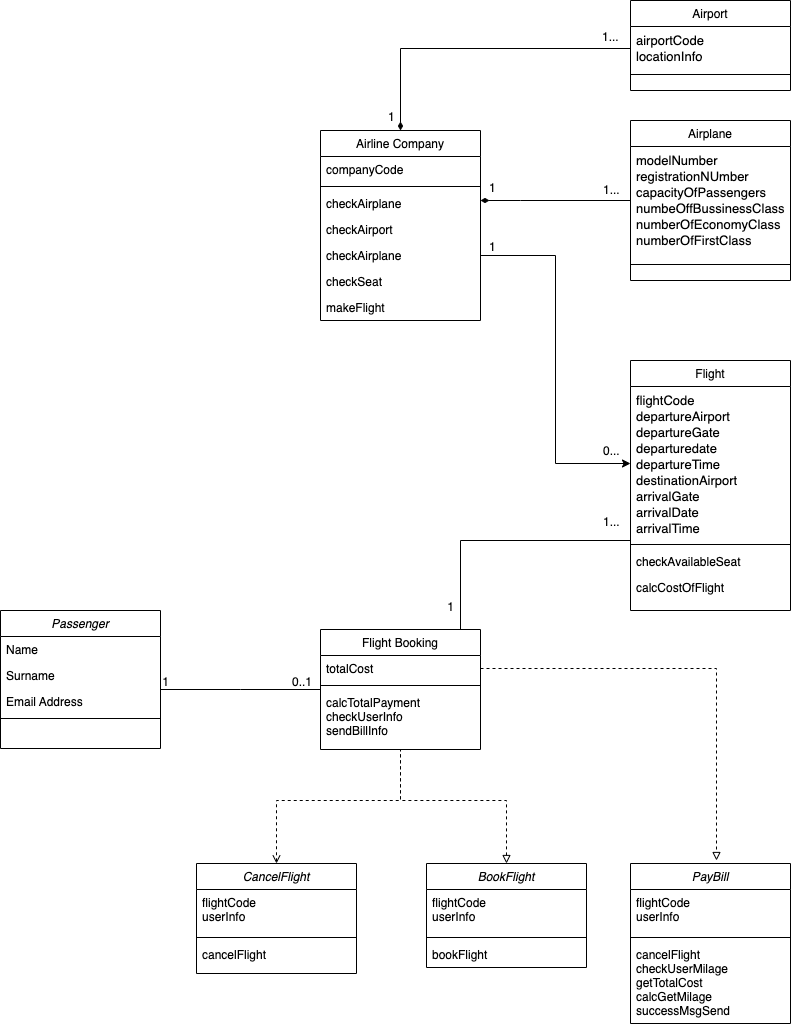

The diagram above was exported from draw.io. Its source (the exported page's mxGraphModel, read from the mxfile embedded in the PNG):
<mxGraphModel dx="892" dy="875" grid="1" gridSize="10" guides="1" tooltips="1" connect="1" arrows="1" fold="1" page="1" pageScale="1" pageWidth="1169" pageHeight="827" math="0" shadow="0">
  <root>
    <mxCell id="0" />
    <mxCell id="1" parent="0" />
    <mxCell id="K90MN-hTB2s9Rrz1LQJv-1" value="Passenger" style="swimlane;fontStyle=2;align=center;verticalAlign=top;childLayout=stackLayout;horizontal=1;startSize=26;horizontalStack=0;resizeParent=1;resizeLast=0;collapsible=1;marginBottom=0;rounded=0;shadow=0;strokeWidth=1;" parent="1" vertex="1">
      <mxGeometry x="94" y="850" width="160" height="138" as="geometry">
        <mxRectangle x="230" y="140" width="160" height="26" as="alternateBounds" />
      </mxGeometry>
    </mxCell>
    <mxCell id="K90MN-hTB2s9Rrz1LQJv-2" value="Name" style="text;align=left;verticalAlign=top;spacingLeft=4;spacingRight=4;overflow=hidden;rotatable=0;points=[[0,0.5],[1,0.5]];portConstraint=eastwest;" parent="K90MN-hTB2s9Rrz1LQJv-1" vertex="1">
      <mxGeometry y="26" width="160" height="26" as="geometry" />
    </mxCell>
    <mxCell id="K90MN-hTB2s9Rrz1LQJv-3" value="Surname" style="text;align=left;verticalAlign=top;spacingLeft=4;spacingRight=4;overflow=hidden;rotatable=0;points=[[0,0.5],[1,0.5]];portConstraint=eastwest;rounded=0;shadow=0;html=0;" parent="K90MN-hTB2s9Rrz1LQJv-1" vertex="1">
      <mxGeometry y="52" width="160" height="26" as="geometry" />
    </mxCell>
    <mxCell id="K90MN-hTB2s9Rrz1LQJv-4" value="Email Address" style="text;align=left;verticalAlign=top;spacingLeft=4;spacingRight=4;overflow=hidden;rotatable=0;points=[[0,0.5],[1,0.5]];portConstraint=eastwest;rounded=0;shadow=0;html=0;" parent="K90MN-hTB2s9Rrz1LQJv-1" vertex="1">
      <mxGeometry y="78" width="160" height="26" as="geometry" />
    </mxCell>
    <mxCell id="K90MN-hTB2s9Rrz1LQJv-5" value="" style="line;html=1;strokeWidth=1;align=left;verticalAlign=middle;spacingTop=-1;spacingLeft=3;spacingRight=3;rotatable=0;labelPosition=right;points=[];portConstraint=eastwest;" parent="K90MN-hTB2s9Rrz1LQJv-1" vertex="1">
      <mxGeometry y="104" width="160" height="8" as="geometry" />
    </mxCell>
    <mxCell id="K90MN-hTB2s9Rrz1LQJv-6" value="Flight Booking" style="swimlane;fontStyle=0;align=center;verticalAlign=top;childLayout=stackLayout;horizontal=1;startSize=26;horizontalStack=0;resizeParent=1;resizeLast=0;collapsible=1;marginBottom=0;rounded=0;shadow=0;strokeWidth=1;" parent="1" vertex="1">
      <mxGeometry x="414" y="869" width="160" height="120" as="geometry">
        <mxRectangle x="550" y="140" width="160" height="26" as="alternateBounds" />
      </mxGeometry>
    </mxCell>
    <mxCell id="K90MN-hTB2s9Rrz1LQJv-7" value="totalCost" style="text;align=left;verticalAlign=top;spacingLeft=4;spacingRight=4;overflow=hidden;rotatable=0;points=[[0,0.5],[1,0.5]];portConstraint=eastwest;" parent="K90MN-hTB2s9Rrz1LQJv-6" vertex="1">
      <mxGeometry y="26" width="160" height="26" as="geometry" />
    </mxCell>
    <mxCell id="K90MN-hTB2s9Rrz1LQJv-8" value="" style="line;html=1;strokeWidth=1;align=left;verticalAlign=middle;spacingTop=-1;spacingLeft=3;spacingRight=3;rotatable=0;labelPosition=right;points=[];portConstraint=eastwest;" parent="K90MN-hTB2s9Rrz1LQJv-6" vertex="1">
      <mxGeometry y="52" width="160" height="8" as="geometry" />
    </mxCell>
    <mxCell id="K90MN-hTB2s9Rrz1LQJv-9" value="calcTotalPayment&#10;checkUserInfo&#10;sendBillInfo" style="text;align=left;verticalAlign=top;spacingLeft=4;spacingRight=4;overflow=hidden;rotatable=0;points=[[0,0.5],[1,0.5]];portConstraint=eastwest;" parent="K90MN-hTB2s9Rrz1LQJv-6" vertex="1">
      <mxGeometry y="60" width="160" height="60" as="geometry" />
    </mxCell>
    <mxCell id="K90MN-hTB2s9Rrz1LQJv-10" value="" style="endArrow=none;shadow=0;strokeWidth=1;rounded=0;endFill=0;edgeStyle=elbowEdgeStyle;elbow=vertical;" parent="1" source="K90MN-hTB2s9Rrz1LQJv-1" target="K90MN-hTB2s9Rrz1LQJv-6" edge="1">
      <mxGeometry x="0.5" y="41" relative="1" as="geometry">
        <mxPoint x="424" y="622" as="sourcePoint" />
        <mxPoint x="584" y="622" as="targetPoint" />
        <mxPoint x="-40" y="32" as="offset" />
      </mxGeometry>
    </mxCell>
    <mxCell id="K90MN-hTB2s9Rrz1LQJv-11" value="0..1" style="resizable=0;align=left;verticalAlign=bottom;labelBackgroundColor=none;fontSize=12;" parent="K90MN-hTB2s9Rrz1LQJv-10" connectable="0" vertex="1">
      <mxGeometry x="-1" relative="1" as="geometry">
        <mxPoint x="130" y="1" as="offset" />
      </mxGeometry>
    </mxCell>
    <mxCell id="K90MN-hTB2s9Rrz1LQJv-12" value="1" style="resizable=0;align=right;verticalAlign=bottom;labelBackgroundColor=none;fontSize=12;" parent="K90MN-hTB2s9Rrz1LQJv-10" connectable="0" vertex="1">
      <mxGeometry x="1" relative="1" as="geometry">
        <mxPoint x="-150" y="1" as="offset" />
      </mxGeometry>
    </mxCell>
    <mxCell id="K90MN-hTB2s9Rrz1LQJv-13" style="edgeStyle=orthogonalEdgeStyle;rounded=0;orthogonalLoop=1;jettySize=auto;html=1;fontSize=13;endArrow=none;endFill=0;startArrow=diamondThin;startFill=1;" parent="1" source="K90MN-hTB2s9Rrz1LQJv-15" target="K90MN-hTB2s9Rrz1LQJv-26" edge="1">
      <mxGeometry relative="1" as="geometry" />
    </mxCell>
    <mxCell id="K90MN-hTB2s9Rrz1LQJv-14" style="edgeStyle=orthogonalEdgeStyle;rounded=0;orthogonalLoop=1;jettySize=auto;html=1;fontSize=13;endArrow=none;endFill=0;startArrow=diamondThin;startFill=1;" parent="1" source="K90MN-hTB2s9Rrz1LQJv-15" target="K90MN-hTB2s9Rrz1LQJv-22" edge="1">
      <mxGeometry relative="1" as="geometry">
        <Array as="points">
          <mxPoint x="614" y="440" />
          <mxPoint x="614" y="440" />
        </Array>
      </mxGeometry>
    </mxCell>
    <mxCell id="K90MN-hTB2s9Rrz1LQJv-15" value="Airline Company" style="swimlane;fontStyle=0;align=center;verticalAlign=top;childLayout=stackLayout;horizontal=1;startSize=26;horizontalStack=0;resizeParent=1;resizeLast=0;collapsible=1;marginBottom=0;rounded=0;shadow=0;strokeWidth=1;" parent="1" vertex="1">
      <mxGeometry x="414" y="370" width="160" height="190" as="geometry">
        <mxRectangle x="550" y="140" width="160" height="26" as="alternateBounds" />
      </mxGeometry>
    </mxCell>
    <mxCell id="K90MN-hTB2s9Rrz1LQJv-16" value="companyCode" style="text;align=left;verticalAlign=top;spacingLeft=4;spacingRight=4;overflow=hidden;rotatable=0;points=[[0,0.5],[1,0.5]];portConstraint=eastwest;" parent="K90MN-hTB2s9Rrz1LQJv-15" vertex="1">
      <mxGeometry y="26" width="160" height="26" as="geometry" />
    </mxCell>
    <mxCell id="K90MN-hTB2s9Rrz1LQJv-17" value="" style="line;html=1;strokeWidth=1;align=left;verticalAlign=middle;spacingTop=-1;spacingLeft=3;spacingRight=3;rotatable=0;labelPosition=right;points=[];portConstraint=eastwest;" parent="K90MN-hTB2s9Rrz1LQJv-15" vertex="1">
      <mxGeometry y="52" width="160" height="8" as="geometry" />
    </mxCell>
    <mxCell id="K90MN-hTB2s9Rrz1LQJv-18" value="checkAirplane" style="text;align=left;verticalAlign=top;spacingLeft=4;spacingRight=4;overflow=hidden;rotatable=0;points=[[0,0.5],[1,0.5]];portConstraint=eastwest;" parent="K90MN-hTB2s9Rrz1LQJv-15" vertex="1">
      <mxGeometry y="60" width="160" height="26" as="geometry" />
    </mxCell>
    <mxCell id="K90MN-hTB2s9Rrz1LQJv-19" value="checkAirport&#10;" style="text;align=left;verticalAlign=top;spacingLeft=4;spacingRight=4;overflow=hidden;rotatable=0;points=[[0,0.5],[1,0.5]];portConstraint=eastwest;" parent="K90MN-hTB2s9Rrz1LQJv-15" vertex="1">
      <mxGeometry y="86" width="160" height="26" as="geometry" />
    </mxCell>
    <mxCell id="K90MN-hTB2s9Rrz1LQJv-20" value="checkAirplane" style="text;align=left;verticalAlign=top;spacingLeft=4;spacingRight=4;overflow=hidden;rotatable=0;points=[[0,0.5],[1,0.5]];portConstraint=eastwest;" parent="K90MN-hTB2s9Rrz1LQJv-15" vertex="1">
      <mxGeometry y="112" width="160" height="26" as="geometry" />
    </mxCell>
    <mxCell id="K90MN-hTB2s9Rrz1LQJv-21" value="checkSeat" style="text;align=left;verticalAlign=top;spacingLeft=4;spacingRight=4;overflow=hidden;rotatable=0;points=[[0,0.5],[1,0.5]];portConstraint=eastwest;" parent="K90MN-hTB2s9Rrz1LQJv-15" vertex="1">
      <mxGeometry y="138" width="160" height="26" as="geometry" />
    </mxCell>
    <mxCell id="8xxlmHhPUcqaFo1KqWBJ-1" value="makeFlight" style="text;align=left;verticalAlign=top;spacingLeft=4;spacingRight=4;overflow=hidden;rotatable=0;points=[[0,0.5],[1,0.5]];portConstraint=eastwest;" vertex="1" parent="K90MN-hTB2s9Rrz1LQJv-15">
      <mxGeometry y="164" width="160" height="26" as="geometry" />
    </mxCell>
    <mxCell id="K90MN-hTB2s9Rrz1LQJv-22" value="Airplane" style="swimlane;fontStyle=0;align=center;verticalAlign=top;childLayout=stackLayout;horizontal=1;startSize=26;horizontalStack=0;resizeParent=1;resizeLast=0;collapsible=1;marginBottom=0;rounded=0;shadow=0;strokeWidth=1;" parent="1" vertex="1">
      <mxGeometry x="724" y="360" width="160" height="160" as="geometry">
        <mxRectangle x="550" y="140" width="160" height="26" as="alternateBounds" />
      </mxGeometry>
    </mxCell>
    <mxCell id="K90MN-hTB2s9Rrz1LQJv-23" value="modelNumber&#10;registrationNUmber&#10;capacityOfPassengers&#10;numbeOffBussinessClass&#10;numberOfEconomyClass&#10;numberOfFirstClass&#10;" style="text;align=left;verticalAlign=top;spacingLeft=4;spacingRight=4;overflow=hidden;rotatable=0;points=[[0,0.5],[1,0.5]];portConstraint=eastwest;perimeterSpacing=0;spacingBottom=0;fontSize=13;spacingTop=0;spacing=2;" parent="K90MN-hTB2s9Rrz1LQJv-22" vertex="1">
      <mxGeometry y="26" width="160" height="114" as="geometry" />
    </mxCell>
    <mxCell id="K90MN-hTB2s9Rrz1LQJv-24" value="" style="line;html=1;strokeWidth=1;align=left;verticalAlign=middle;spacingTop=-1;spacingLeft=3;spacingRight=3;rotatable=0;labelPosition=right;points=[];portConstraint=eastwest;" parent="K90MN-hTB2s9Rrz1LQJv-22" vertex="1">
      <mxGeometry y="140" width="160" height="8" as="geometry" />
    </mxCell>
    <mxCell id="K90MN-hTB2s9Rrz1LQJv-25" value="Airport" style="swimlane;fontStyle=0;align=center;verticalAlign=top;childLayout=stackLayout;horizontal=1;startSize=26;horizontalStack=0;resizeParent=1;resizeLast=0;collapsible=1;marginBottom=0;rounded=0;shadow=0;strokeWidth=1;" parent="1" vertex="1">
      <mxGeometry x="724" y="240" width="160" height="90" as="geometry">
        <mxRectangle x="550" y="140" width="160" height="26" as="alternateBounds" />
      </mxGeometry>
    </mxCell>
    <mxCell id="K90MN-hTB2s9Rrz1LQJv-26" value="airportCode&#10;locationInfo&#10;" style="text;align=left;verticalAlign=top;spacingLeft=4;spacingRight=4;overflow=hidden;rotatable=0;points=[[0,0.5],[1,0.5]];portConstraint=eastwest;fontSize=13;" parent="K90MN-hTB2s9Rrz1LQJv-25" vertex="1">
      <mxGeometry y="26" width="160" height="44" as="geometry" />
    </mxCell>
    <mxCell id="K90MN-hTB2s9Rrz1LQJv-27" value="" style="line;html=1;strokeWidth=1;align=left;verticalAlign=middle;spacingTop=-1;spacingLeft=3;spacingRight=3;rotatable=0;labelPosition=right;points=[];portConstraint=eastwest;" parent="K90MN-hTB2s9Rrz1LQJv-25" vertex="1">
      <mxGeometry y="70" width="160" height="8" as="geometry" />
    </mxCell>
    <mxCell id="K90MN-hTB2s9Rrz1LQJv-28" style="edgeStyle=orthogonalEdgeStyle;rounded=0;orthogonalLoop=1;jettySize=auto;html=1;fontSize=13;endArrow=none;endFill=0;" parent="1" source="K90MN-hTB2s9Rrz1LQJv-29" target="K90MN-hTB2s9Rrz1LQJv-6" edge="1">
      <mxGeometry relative="1" as="geometry">
        <Array as="points">
          <mxPoint x="554" y="780" />
        </Array>
      </mxGeometry>
    </mxCell>
    <mxCell id="K90MN-hTB2s9Rrz1LQJv-29" value="Flight" style="swimlane;fontStyle=0;align=center;verticalAlign=top;childLayout=stackLayout;horizontal=1;startSize=26;horizontalStack=0;resizeParent=1;resizeLast=0;collapsible=1;marginBottom=0;rounded=0;shadow=0;strokeWidth=1;" parent="1" vertex="1">
      <mxGeometry x="724" y="600" width="160" height="250" as="geometry">
        <mxRectangle x="550" y="140" width="160" height="26" as="alternateBounds" />
      </mxGeometry>
    </mxCell>
    <mxCell id="K90MN-hTB2s9Rrz1LQJv-30" value="flightCode&#10;departureAirport&#10;departureGate&#10;departuredate&#10;departureTime&#10;destinationAirport&#10;arrivalGate&#10;arrivalDate&#10;arrivalTime&#10;" style="text;align=left;verticalAlign=top;spacingLeft=4;spacingRight=4;overflow=hidden;rotatable=0;points=[[0,0.5],[1,0.5]];portConstraint=eastwest;fontSize=13;" parent="K90MN-hTB2s9Rrz1LQJv-29" vertex="1">
      <mxGeometry y="26" width="160" height="154" as="geometry" />
    </mxCell>
    <mxCell id="K90MN-hTB2s9Rrz1LQJv-31" value="" style="line;html=1;strokeWidth=1;align=left;verticalAlign=middle;spacingTop=-1;spacingLeft=3;spacingRight=3;rotatable=0;labelPosition=right;points=[];portConstraint=eastwest;" parent="K90MN-hTB2s9Rrz1LQJv-29" vertex="1">
      <mxGeometry y="180" width="160" height="8" as="geometry" />
    </mxCell>
    <mxCell id="K90MN-hTB2s9Rrz1LQJv-32" value="checkAvailableSeat" style="text;align=left;verticalAlign=top;spacingLeft=4;spacingRight=4;overflow=hidden;rotatable=0;points=[[0,0.5],[1,0.5]];portConstraint=eastwest;" parent="K90MN-hTB2s9Rrz1LQJv-29" vertex="1">
      <mxGeometry y="188" width="160" height="26" as="geometry" />
    </mxCell>
    <mxCell id="K90MN-hTB2s9Rrz1LQJv-33" value="calcCostOfFlight" style="text;align=left;verticalAlign=top;spacingLeft=4;spacingRight=4;overflow=hidden;rotatable=0;points=[[0,0.5],[1,0.5]];portConstraint=eastwest;" parent="K90MN-hTB2s9Rrz1LQJv-29" vertex="1">
      <mxGeometry y="214" width="160" height="26" as="geometry" />
    </mxCell>
    <mxCell id="K90MN-hTB2s9Rrz1LQJv-34" style="edgeStyle=orthogonalEdgeStyle;rounded=0;orthogonalLoop=1;jettySize=auto;html=1;fontSize=13;endArrow=classic;endFill=1;" parent="1" source="K90MN-hTB2s9Rrz1LQJv-20" target="K90MN-hTB2s9Rrz1LQJv-30" edge="1">
      <mxGeometry relative="1" as="geometry" />
    </mxCell>
    <mxCell id="K90MN-hTB2s9Rrz1LQJv-35" value="1..." style="resizable=0;align=left;verticalAlign=bottom;labelBackgroundColor=none;fontSize=12;" parent="1" connectable="0" vertex="1">
      <mxGeometry x="694" y="285" as="geometry" />
    </mxCell>
    <mxCell id="K90MN-hTB2s9Rrz1LQJv-36" value="1" style="resizable=0;align=left;verticalAlign=bottom;labelBackgroundColor=none;fontSize=12;" parent="1" connectable="0" vertex="1">
      <mxGeometry x="480" y="365" as="geometry" />
    </mxCell>
    <mxCell id="K90MN-hTB2s9Rrz1LQJv-37" value="1..." style="resizable=0;align=left;verticalAlign=bottom;labelBackgroundColor=none;fontSize=12;" parent="1" connectable="0" vertex="1">
      <mxGeometry x="695" y="438" as="geometry" />
    </mxCell>
    <mxCell id="K90MN-hTB2s9Rrz1LQJv-38" value="1" style="resizable=0;align=left;verticalAlign=bottom;labelBackgroundColor=none;fontSize=12;" parent="1" connectable="0" vertex="1">
      <mxGeometry x="581" y="436" as="geometry" />
    </mxCell>
    <mxCell id="K90MN-hTB2s9Rrz1LQJv-39" value="1" style="resizable=0;align=left;verticalAlign=bottom;labelBackgroundColor=none;fontSize=12;" parent="1" connectable="0" vertex="1">
      <mxGeometry x="581" y="495" as="geometry" />
    </mxCell>
    <mxCell id="K90MN-hTB2s9Rrz1LQJv-40" value="0..." style="resizable=0;align=left;verticalAlign=bottom;labelBackgroundColor=none;fontSize=12;" parent="1" connectable="0" vertex="1">
      <mxGeometry x="695" y="699" as="geometry" />
    </mxCell>
    <mxCell id="K90MN-hTB2s9Rrz1LQJv-42" value="1..." style="resizable=0;align=left;verticalAlign=bottom;labelBackgroundColor=none;fontSize=12;" parent="1" connectable="0" vertex="1">
      <mxGeometry x="695" y="770" as="geometry" />
    </mxCell>
    <mxCell id="oRMDAf0lYwKXxeGD4GW2-2" value="1" style="resizable=0;align=right;verticalAlign=bottom;labelBackgroundColor=none;fontSize=12;" parent="1" connectable="0" vertex="1">
      <mxGeometry x="274" y="930.3809523809523" as="geometry">
        <mxPoint x="275" y="-75" as="offset" />
      </mxGeometry>
    </mxCell>
    <mxCell id="r1OVy8lAXLjdpXwc0zc8-20" style="edgeStyle=orthogonalEdgeStyle;rounded=0;orthogonalLoop=1;jettySize=auto;html=1;startArrow=block;startFill=0;endArrow=none;endFill=0;dashed=1;" parent="1" source="r1OVy8lAXLjdpXwc0zc8-1" edge="1">
      <mxGeometry relative="1" as="geometry">
        <mxPoint x="494" y="989" as="targetPoint" />
        <Array as="points">
          <mxPoint x="600" y="1040" />
          <mxPoint x="494" y="1040" />
        </Array>
      </mxGeometry>
    </mxCell>
    <mxCell id="r1OVy8lAXLjdpXwc0zc8-1" value="BookFlight" style="swimlane;fontStyle=2;align=center;verticalAlign=top;childLayout=stackLayout;horizontal=1;startSize=26;horizontalStack=0;resizeParent=1;resizeLast=0;collapsible=1;marginBottom=0;rounded=0;shadow=0;strokeWidth=1;" parent="1" vertex="1">
      <mxGeometry x="520" y="1103" width="160" height="104" as="geometry">
        <mxRectangle x="230" y="140" width="160" height="26" as="alternateBounds" />
      </mxGeometry>
    </mxCell>
    <mxCell id="r1OVy8lAXLjdpXwc0zc8-2" value="flightCode&#10;userInfo" style="text;align=left;verticalAlign=top;spacingLeft=4;spacingRight=4;overflow=hidden;rotatable=0;points=[[0,0.5],[1,0.5]];portConstraint=eastwest;" parent="r1OVy8lAXLjdpXwc0zc8-1" vertex="1">
      <mxGeometry y="26" width="160" height="44" as="geometry" />
    </mxCell>
    <mxCell id="r1OVy8lAXLjdpXwc0zc8-5" value="" style="line;html=1;strokeWidth=1;align=left;verticalAlign=middle;spacingTop=-1;spacingLeft=3;spacingRight=3;rotatable=0;labelPosition=right;points=[];portConstraint=eastwest;" parent="r1OVy8lAXLjdpXwc0zc8-1" vertex="1">
      <mxGeometry y="70" width="160" height="8" as="geometry" />
    </mxCell>
    <mxCell id="r1OVy8lAXLjdpXwc0zc8-6" value="bookFlight" style="text;align=left;verticalAlign=top;spacingLeft=4;spacingRight=4;overflow=hidden;rotatable=0;points=[[0,0.5],[1,0.5]];portConstraint=eastwest;rounded=0;shadow=0;html=0;" parent="r1OVy8lAXLjdpXwc0zc8-1" vertex="1">
      <mxGeometry y="78" width="160" height="26" as="geometry" />
    </mxCell>
    <mxCell id="r1OVy8lAXLjdpXwc0zc8-19" style="edgeStyle=orthogonalEdgeStyle;rounded=0;orthogonalLoop=1;jettySize=auto;html=1;startArrow=open;startFill=0;endArrow=none;endFill=0;exitX=0.5;exitY=0;exitDx=0;exitDy=0;strokeColor=default;dashed=1;" parent="1" source="r1OVy8lAXLjdpXwc0zc8-7" edge="1">
      <mxGeometry relative="1" as="geometry">
        <mxPoint x="494" y="989" as="targetPoint" />
        <Array as="points">
          <mxPoint x="370" y="1040" />
          <mxPoint x="494" y="1040" />
        </Array>
      </mxGeometry>
    </mxCell>
    <mxCell id="r1OVy8lAXLjdpXwc0zc8-7" value="CancelFlight" style="swimlane;fontStyle=2;align=center;verticalAlign=top;childLayout=stackLayout;horizontal=1;startSize=26;horizontalStack=0;resizeParent=1;resizeLast=0;collapsible=1;marginBottom=0;rounded=0;shadow=0;strokeWidth=1;" parent="1" vertex="1">
      <mxGeometry x="290" y="1103" width="160" height="110" as="geometry">
        <mxRectangle x="230" y="140" width="160" height="26" as="alternateBounds" />
      </mxGeometry>
    </mxCell>
    <mxCell id="r1OVy8lAXLjdpXwc0zc8-8" value="flightCode&#10;userInfo" style="text;align=left;verticalAlign=top;spacingLeft=4;spacingRight=4;overflow=hidden;rotatable=0;points=[[0,0.5],[1,0.5]];portConstraint=eastwest;" parent="r1OVy8lAXLjdpXwc0zc8-7" vertex="1">
      <mxGeometry y="26" width="160" height="44" as="geometry" />
    </mxCell>
    <mxCell id="r1OVy8lAXLjdpXwc0zc8-9" value="" style="line;html=1;strokeWidth=1;align=left;verticalAlign=middle;spacingTop=-1;spacingLeft=3;spacingRight=3;rotatable=0;labelPosition=right;points=[];portConstraint=eastwest;" parent="r1OVy8lAXLjdpXwc0zc8-7" vertex="1">
      <mxGeometry y="70" width="160" height="8" as="geometry" />
    </mxCell>
    <mxCell id="r1OVy8lAXLjdpXwc0zc8-10" value="cancelFlight" style="text;align=left;verticalAlign=top;spacingLeft=4;spacingRight=4;overflow=hidden;rotatable=0;points=[[0,0.5],[1,0.5]];portConstraint=eastwest;rounded=0;shadow=0;html=0;" parent="r1OVy8lAXLjdpXwc0zc8-7" vertex="1">
      <mxGeometry y="78" width="160" height="26" as="geometry" />
    </mxCell>
    <mxCell id="r1OVy8lAXLjdpXwc0zc8-22" value="PayBill" style="swimlane;fontStyle=2;align=center;verticalAlign=top;childLayout=stackLayout;horizontal=1;startSize=26;horizontalStack=0;resizeParent=1;resizeLast=0;collapsible=1;marginBottom=0;rounded=0;shadow=0;strokeWidth=1;" parent="1" vertex="1">
      <mxGeometry x="724" y="1103" width="160" height="160" as="geometry">
        <mxRectangle x="230" y="140" width="160" height="26" as="alternateBounds" />
      </mxGeometry>
    </mxCell>
    <mxCell id="r1OVy8lAXLjdpXwc0zc8-23" value="flightCode&#10;userInfo" style="text;align=left;verticalAlign=top;spacingLeft=4;spacingRight=4;overflow=hidden;rotatable=0;points=[[0,0.5],[1,0.5]];portConstraint=eastwest;" parent="r1OVy8lAXLjdpXwc0zc8-22" vertex="1">
      <mxGeometry y="26" width="160" height="44" as="geometry" />
    </mxCell>
    <mxCell id="r1OVy8lAXLjdpXwc0zc8-24" value="" style="line;html=1;strokeWidth=1;align=left;verticalAlign=middle;spacingTop=-1;spacingLeft=3;spacingRight=3;rotatable=0;labelPosition=right;points=[];portConstraint=eastwest;" parent="r1OVy8lAXLjdpXwc0zc8-22" vertex="1">
      <mxGeometry y="70" width="160" height="8" as="geometry" />
    </mxCell>
    <mxCell id="r1OVy8lAXLjdpXwc0zc8-25" value="cancelFlight&#10;checkUserMilage&#10;getTotalCost&#10;calcGetMilage&#10;successMsgSend" style="text;align=left;verticalAlign=top;spacingLeft=4;spacingRight=4;overflow=hidden;rotatable=0;points=[[0,0.5],[1,0.5]];portConstraint=eastwest;rounded=0;shadow=0;html=0;" parent="r1OVy8lAXLjdpXwc0zc8-22" vertex="1">
      <mxGeometry y="78" width="160" height="82" as="geometry" />
    </mxCell>
    <mxCell id="daU__C4wIjhSjI73ESSq-1" style="edgeStyle=orthogonalEdgeStyle;rounded=0;orthogonalLoop=1;jettySize=auto;html=1;startArrow=none;startFill=0;endArrow=block;endFill=0;dashed=1;" parent="1" source="K90MN-hTB2s9Rrz1LQJv-7" edge="1">
      <mxGeometry relative="1" as="geometry">
        <mxPoint x="810" y="1100" as="targetPoint" />
        <Array as="points">
          <mxPoint x="810" y="908" />
        </Array>
      </mxGeometry>
    </mxCell>
  </root>
</mxGraphModel>